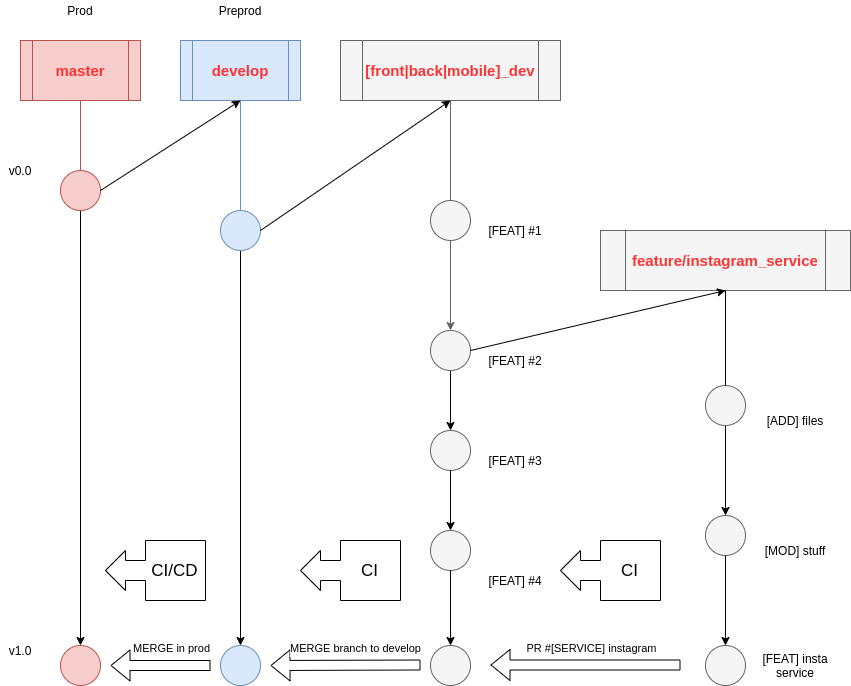

The diagram above was exported from draw.io. Its source (the exported page's mxGraphModel, read from the mxfile embedded in the PNG):
<mxGraphModel dx="1402" dy="763" grid="1" gridSize="10" guides="1" tooltips="1" connect="1" arrows="1" fold="1" page="1" pageScale="1" pageWidth="827" pageHeight="1169" math="0" shadow="0">
  <root>
    <mxCell id="0" />
    <mxCell id="1" parent="0" />
    <mxCell id="z3SeAUirjhf9x5a4jS-G-57" style="edgeStyle=orthogonalEdgeStyle;rounded=0;orthogonalLoop=1;jettySize=auto;html=1;entryX=0.5;entryY=0;entryDx=0;entryDy=0;fontSize=17;" edge="1" parent="1" source="z3SeAUirjhf9x5a4jS-G-1" target="z3SeAUirjhf9x5a4jS-G-56">
      <mxGeometry relative="1" as="geometry" />
    </mxCell>
    <mxCell id="z3SeAUirjhf9x5a4jS-G-1" value="" style="ellipse;whiteSpace=wrap;html=1;aspect=fixed;fillColor=#f8cecc;strokeColor=#b85450;" vertex="1" parent="1">
      <mxGeometry x="100" y="200" width="40" height="40" as="geometry" />
    </mxCell>
    <mxCell id="z3SeAUirjhf9x5a4jS-G-2" value="&lt;font style=&quot;font-size: 15px&quot; color=&quot;#ff3333&quot;&gt;&lt;b&gt;master&lt;/b&gt;&lt;/font&gt;" style="shape=process;whiteSpace=wrap;html=1;backgroundOutline=1;fillColor=#f8cecc;strokeColor=#b85450;" vertex="1" parent="1">
      <mxGeometry x="60" y="70" width="120" height="60" as="geometry" />
    </mxCell>
    <mxCell id="z3SeAUirjhf9x5a4jS-G-3" value="" style="endArrow=none;html=1;entryX=0.5;entryY=1;entryDx=0;entryDy=0;exitX=0.5;exitY=0;exitDx=0;exitDy=0;fillColor=#f8cecc;strokeColor=#b85450;" edge="1" parent="1" source="z3SeAUirjhf9x5a4jS-G-1" target="z3SeAUirjhf9x5a4jS-G-2">
      <mxGeometry width="50" height="50" relative="1" as="geometry">
        <mxPoint x="90" y="190" as="sourcePoint" />
        <mxPoint x="140" y="140" as="targetPoint" />
      </mxGeometry>
    </mxCell>
    <mxCell id="z3SeAUirjhf9x5a4jS-G-4" value="v0.0" style="text;html=1;strokeColor=none;fillColor=none;align=center;verticalAlign=middle;whiteSpace=wrap;rounded=0;" vertex="1" parent="1">
      <mxGeometry x="40" y="190" width="40" height="20" as="geometry" />
    </mxCell>
    <mxCell id="z3SeAUirjhf9x5a4jS-G-45" style="edgeStyle=orthogonalEdgeStyle;rounded=0;orthogonalLoop=1;jettySize=auto;html=1;fontSize=17;entryX=0.5;entryY=0;entryDx=0;entryDy=0;" edge="1" parent="1" source="z3SeAUirjhf9x5a4jS-G-5" target="z3SeAUirjhf9x5a4jS-G-46">
      <mxGeometry relative="1" as="geometry">
        <mxPoint x="280" y="670" as="targetPoint" />
      </mxGeometry>
    </mxCell>
    <mxCell id="z3SeAUirjhf9x5a4jS-G-5" value="" style="ellipse;whiteSpace=wrap;html=1;aspect=fixed;fillColor=#dae8fc;strokeColor=#6c8ebf;" vertex="1" parent="1">
      <mxGeometry x="260" y="240" width="40" height="40" as="geometry" />
    </mxCell>
    <mxCell id="z3SeAUirjhf9x5a4jS-G-6" value="&lt;font style=&quot;font-size: 15px&quot; color=&quot;#ff3333&quot;&gt;&lt;b&gt;develop&lt;/b&gt;&lt;/font&gt;" style="shape=process;whiteSpace=wrap;html=1;backgroundOutline=1;fillColor=#dae8fc;strokeColor=#6c8ebf;" vertex="1" parent="1">
      <mxGeometry x="220" y="70" width="120" height="60" as="geometry" />
    </mxCell>
    <mxCell id="z3SeAUirjhf9x5a4jS-G-7" value="" style="endArrow=none;html=1;entryX=0.5;entryY=1;entryDx=0;entryDy=0;exitX=0.5;exitY=0;exitDx=0;exitDy=0;fillColor=#dae8fc;strokeColor=#6c8ebf;" edge="1" parent="1" source="z3SeAUirjhf9x5a4jS-G-5" target="z3SeAUirjhf9x5a4jS-G-6">
      <mxGeometry width="50" height="50" relative="1" as="geometry">
        <mxPoint x="260" y="190" as="sourcePoint" />
        <mxPoint x="310" y="140" as="targetPoint" />
      </mxGeometry>
    </mxCell>
    <mxCell id="z3SeAUirjhf9x5a4jS-G-8" value="" style="endArrow=classic;html=1;exitX=1;exitY=0.5;exitDx=0;exitDy=0;" edge="1" parent="1" source="z3SeAUirjhf9x5a4jS-G-1">
      <mxGeometry width="50" height="50" relative="1" as="geometry">
        <mxPoint x="160" y="270" as="sourcePoint" />
        <mxPoint x="280" y="130" as="targetPoint" />
      </mxGeometry>
    </mxCell>
    <mxCell id="z3SeAUirjhf9x5a4jS-G-9" value="Prod" style="text;html=1;strokeColor=none;fillColor=none;align=center;verticalAlign=middle;whiteSpace=wrap;rounded=0;" vertex="1" parent="1">
      <mxGeometry x="100" y="30" width="40" height="20" as="geometry" />
    </mxCell>
    <mxCell id="z3SeAUirjhf9x5a4jS-G-10" value="Preprod" style="text;html=1;strokeColor=none;fillColor=none;align=center;verticalAlign=middle;whiteSpace=wrap;rounded=0;" vertex="1" parent="1">
      <mxGeometry x="245" y="30" width="70" height="20" as="geometry" />
    </mxCell>
    <mxCell id="z3SeAUirjhf9x5a4jS-G-19" style="edgeStyle=orthogonalEdgeStyle;rounded=0;orthogonalLoop=1;jettySize=auto;html=1;fillColor=#f5f5f5;strokeColor=#666666;" edge="1" parent="1" source="z3SeAUirjhf9x5a4jS-G-11">
      <mxGeometry relative="1" as="geometry">
        <mxPoint x="490" y="360" as="targetPoint" />
      </mxGeometry>
    </mxCell>
    <mxCell id="z3SeAUirjhf9x5a4jS-G-11" value="" style="ellipse;whiteSpace=wrap;html=1;aspect=fixed;fillColor=#f5f5f5;strokeColor=#666666;fontColor=#333333;" vertex="1" parent="1">
      <mxGeometry x="470" y="230" width="40" height="40" as="geometry" />
    </mxCell>
    <mxCell id="z3SeAUirjhf9x5a4jS-G-12" value="&lt;font style=&quot;font-size: 15px&quot; color=&quot;#ff3333&quot;&gt;&lt;b&gt;[front|back|mobile]_dev&lt;/b&gt;&lt;/font&gt;" style="shape=process;whiteSpace=wrap;html=1;backgroundOutline=1;fillColor=#f5f5f5;strokeColor=#666666;fontColor=#333333;" vertex="1" parent="1">
      <mxGeometry x="380" y="70" width="220" height="60" as="geometry" />
    </mxCell>
    <mxCell id="z3SeAUirjhf9x5a4jS-G-13" value="" style="endArrow=none;html=1;entryX=0.5;entryY=1;entryDx=0;entryDy=0;exitX=0.5;exitY=0;exitDx=0;exitDy=0;fillColor=#f5f5f5;strokeColor=#666666;" edge="1" parent="1" source="z3SeAUirjhf9x5a4jS-G-11" target="z3SeAUirjhf9x5a4jS-G-12">
      <mxGeometry width="50" height="50" relative="1" as="geometry">
        <mxPoint x="410" y="190" as="sourcePoint" />
        <mxPoint x="460" y="140" as="targetPoint" />
      </mxGeometry>
    </mxCell>
    <mxCell id="z3SeAUirjhf9x5a4jS-G-18" value="" style="endArrow=classic;html=1;exitX=1;exitY=0.5;exitDx=0;exitDy=0;entryX=0.5;entryY=1;entryDx=0;entryDy=0;" edge="1" parent="1" source="z3SeAUirjhf9x5a4jS-G-5" target="z3SeAUirjhf9x5a4jS-G-12">
      <mxGeometry width="50" height="50" relative="1" as="geometry">
        <mxPoint x="315" y="260" as="sourcePoint" />
        <mxPoint x="455" y="170" as="targetPoint" />
      </mxGeometry>
    </mxCell>
    <mxCell id="z3SeAUirjhf9x5a4jS-G-39" style="edgeStyle=orthogonalEdgeStyle;rounded=0;orthogonalLoop=1;jettySize=auto;html=1;entryX=0.5;entryY=0;entryDx=0;entryDy=0;" edge="1" parent="1" source="z3SeAUirjhf9x5a4jS-G-20" target="z3SeAUirjhf9x5a4jS-G-40">
      <mxGeometry relative="1" as="geometry">
        <mxPoint x="490" y="680" as="targetPoint" />
      </mxGeometry>
    </mxCell>
    <mxCell id="z3SeAUirjhf9x5a4jS-G-20" value="" style="ellipse;whiteSpace=wrap;html=1;aspect=fixed;fillColor=#f5f5f5;strokeColor=#666666;fontColor=#333333;" vertex="1" parent="1">
      <mxGeometry x="470" y="360" width="40" height="40" as="geometry" />
    </mxCell>
    <mxCell id="z3SeAUirjhf9x5a4jS-G-21" style="edgeStyle=orthogonalEdgeStyle;rounded=0;orthogonalLoop=1;jettySize=auto;html=1;" edge="1" parent="1" source="z3SeAUirjhf9x5a4jS-G-22">
      <mxGeometry relative="1" as="geometry">
        <mxPoint x="765" y="545" as="targetPoint" />
      </mxGeometry>
    </mxCell>
    <mxCell id="z3SeAUirjhf9x5a4jS-G-22" value="" style="ellipse;whiteSpace=wrap;html=1;aspect=fixed;fillColor=#f5f5f5;strokeColor=#666666;fontColor=#333333;" vertex="1" parent="1">
      <mxGeometry x="745" y="415" width="40" height="40" as="geometry" />
    </mxCell>
    <mxCell id="z3SeAUirjhf9x5a4jS-G-24" value="" style="ellipse;whiteSpace=wrap;html=1;aspect=fixed;fillColor=#f5f5f5;strokeColor=#666666;fontColor=#333333;" vertex="1" parent="1">
      <mxGeometry x="745" y="545" width="40" height="40" as="geometry" />
    </mxCell>
    <mxCell id="z3SeAUirjhf9x5a4jS-G-26" value="[FEAT] #1" style="text;html=1;strokeColor=none;fillColor=none;align=center;verticalAlign=middle;whiteSpace=wrap;rounded=0;" vertex="1" parent="1">
      <mxGeometry x="510" y="250" width="90" height="20" as="geometry" />
    </mxCell>
    <mxCell id="z3SeAUirjhf9x5a4jS-G-27" value="[FEAT] #2" style="text;html=1;strokeColor=none;fillColor=none;align=center;verticalAlign=middle;whiteSpace=wrap;rounded=0;" vertex="1" parent="1">
      <mxGeometry x="510" y="380" width="90" height="20" as="geometry" />
    </mxCell>
    <mxCell id="z3SeAUirjhf9x5a4jS-G-29" value="&lt;font color=&quot;#ff3333&quot;&gt;&lt;span style=&quot;font-size: 15px&quot;&gt;&lt;b&gt;feature/instagram_service&lt;/b&gt;&lt;/span&gt;&lt;/font&gt;" style="shape=process;whiteSpace=wrap;html=1;backgroundOutline=1;fillColor=#f5f5f5;strokeColor=#666666;fontColor=#333333;" vertex="1" parent="1">
      <mxGeometry x="640" y="260" width="250" height="60" as="geometry" />
    </mxCell>
    <mxCell id="z3SeAUirjhf9x5a4jS-G-30" value="" style="endArrow=none;html=1;entryX=0.5;entryY=1;entryDx=0;entryDy=0;exitX=0.5;exitY=0;exitDx=0;exitDy=0;" edge="1" parent="1" source="z3SeAUirjhf9x5a4jS-G-22" target="z3SeAUirjhf9x5a4jS-G-29">
      <mxGeometry width="50" height="50" relative="1" as="geometry">
        <mxPoint x="745" y="390" as="sourcePoint" />
        <mxPoint x="795" y="340" as="targetPoint" />
      </mxGeometry>
    </mxCell>
    <mxCell id="z3SeAUirjhf9x5a4jS-G-32" value="" style="endArrow=classic;html=1;entryX=0.5;entryY=1;entryDx=0;entryDy=0;exitX=1;exitY=0.5;exitDx=0;exitDy=0;" edge="1" parent="1" source="z3SeAUirjhf9x5a4jS-G-20" target="z3SeAUirjhf9x5a4jS-G-29">
      <mxGeometry width="50" height="50" relative="1" as="geometry">
        <mxPoint x="610" y="400" as="sourcePoint" />
        <mxPoint x="660" y="350" as="targetPoint" />
      </mxGeometry>
    </mxCell>
    <mxCell id="z3SeAUirjhf9x5a4jS-G-33" value="[ADD] files" style="text;html=1;strokeColor=none;fillColor=none;align=center;verticalAlign=middle;whiteSpace=wrap;rounded=0;" vertex="1" parent="1">
      <mxGeometry x="790" y="440" width="90" height="20" as="geometry" />
    </mxCell>
    <mxCell id="z3SeAUirjhf9x5a4jS-G-34" value="[MOD] stuff" style="text;html=1;strokeColor=none;fillColor=none;align=center;verticalAlign=middle;whiteSpace=wrap;rounded=0;" vertex="1" parent="1">
      <mxGeometry x="790" y="570" width="90" height="20" as="geometry" />
    </mxCell>
    <mxCell id="z3SeAUirjhf9x5a4jS-G-36" style="edgeStyle=orthogonalEdgeStyle;rounded=0;orthogonalLoop=1;jettySize=auto;html=1;" edge="1" parent="1">
      <mxGeometry relative="1" as="geometry">
        <mxPoint x="765" y="675" as="targetPoint" />
        <mxPoint x="765" y="585" as="sourcePoint" />
      </mxGeometry>
    </mxCell>
    <mxCell id="z3SeAUirjhf9x5a4jS-G-37" value="" style="ellipse;whiteSpace=wrap;html=1;aspect=fixed;fillColor=#f5f5f5;strokeColor=#666666;fontColor=#333333;" vertex="1" parent="1">
      <mxGeometry x="745" y="675" width="40" height="40" as="geometry" />
    </mxCell>
    <mxCell id="z3SeAUirjhf9x5a4jS-G-38" value="[FEAT] insta service" style="text;html=1;strokeColor=none;fillColor=none;align=center;verticalAlign=middle;whiteSpace=wrap;rounded=0;" vertex="1" parent="1">
      <mxGeometry x="790" y="685" width="90" height="20" as="geometry" />
    </mxCell>
    <mxCell id="z3SeAUirjhf9x5a4jS-G-40" value="" style="ellipse;whiteSpace=wrap;html=1;aspect=fixed;fillColor=#f5f5f5;strokeColor=#666666;fontColor=#333333;" vertex="1" parent="1">
      <mxGeometry x="470" y="460" width="40" height="40" as="geometry" />
    </mxCell>
    <mxCell id="z3SeAUirjhf9x5a4jS-G-42" value="" style="shape=flexArrow;endArrow=classic;html=1;" edge="1" parent="1">
      <mxGeometry width="50" height="50" relative="1" as="geometry">
        <mxPoint x="720" y="694.5" as="sourcePoint" />
        <mxPoint x="530" y="694.5" as="targetPoint" />
      </mxGeometry>
    </mxCell>
    <mxCell id="z3SeAUirjhf9x5a4jS-G-43" value="&lt;font style=&quot;font-size: 11px&quot;&gt;PR #[SERVICE] instagram&lt;/font&gt;" style="edgeLabel;html=1;align=center;verticalAlign=middle;resizable=0;points=[];fontSize=17;" vertex="1" connectable="0" parent="z3SeAUirjhf9x5a4jS-G-42">
      <mxGeometry x="0.1789" relative="1" as="geometry">
        <mxPoint x="22" y="-19.5" as="offset" />
      </mxGeometry>
    </mxCell>
    <mxCell id="z3SeAUirjhf9x5a4jS-G-46" value="" style="ellipse;whiteSpace=wrap;html=1;aspect=fixed;fillColor=#dae8fc;strokeColor=#6c8ebf;" vertex="1" parent="1">
      <mxGeometry x="260" y="675" width="40" height="40" as="geometry" />
    </mxCell>
    <mxCell id="z3SeAUirjhf9x5a4jS-G-47" style="edgeStyle=orthogonalEdgeStyle;rounded=0;orthogonalLoop=1;jettySize=auto;html=1;entryX=0.5;entryY=0;entryDx=0;entryDy=0;" edge="1" parent="1" target="z3SeAUirjhf9x5a4jS-G-48">
      <mxGeometry relative="1" as="geometry">
        <mxPoint x="490" y="780" as="targetPoint" />
        <mxPoint x="490" y="500" as="sourcePoint" />
      </mxGeometry>
    </mxCell>
    <mxCell id="z3SeAUirjhf9x5a4jS-G-48" value="" style="ellipse;whiteSpace=wrap;html=1;aspect=fixed;fillColor=#f5f5f5;strokeColor=#666666;fontColor=#333333;" vertex="1" parent="1">
      <mxGeometry x="470" y="560" width="40" height="40" as="geometry" />
    </mxCell>
    <mxCell id="z3SeAUirjhf9x5a4jS-G-49" style="edgeStyle=orthogonalEdgeStyle;rounded=0;orthogonalLoop=1;jettySize=auto;html=1;entryX=0.5;entryY=0;entryDx=0;entryDy=0;exitX=0.5;exitY=1;exitDx=0;exitDy=0;" edge="1" parent="1" target="z3SeAUirjhf9x5a4jS-G-50" source="z3SeAUirjhf9x5a4jS-G-48">
      <mxGeometry relative="1" as="geometry">
        <mxPoint x="490" y="895" as="targetPoint" />
        <mxPoint x="490" y="615" as="sourcePoint" />
      </mxGeometry>
    </mxCell>
    <mxCell id="z3SeAUirjhf9x5a4jS-G-50" value="" style="ellipse;whiteSpace=wrap;html=1;aspect=fixed;fillColor=#f5f5f5;strokeColor=#666666;fontColor=#333333;" vertex="1" parent="1">
      <mxGeometry x="470" y="675" width="40" height="40" as="geometry" />
    </mxCell>
    <mxCell id="z3SeAUirjhf9x5a4jS-G-52" value="[FEAT] #3" style="text;html=1;strokeColor=none;fillColor=none;align=center;verticalAlign=middle;whiteSpace=wrap;rounded=0;" vertex="1" parent="1">
      <mxGeometry x="510" y="480" width="90" height="20" as="geometry" />
    </mxCell>
    <mxCell id="z3SeAUirjhf9x5a4jS-G-53" value="[FEAT] #4" style="text;html=1;strokeColor=none;fillColor=none;align=center;verticalAlign=middle;whiteSpace=wrap;rounded=0;" vertex="1" parent="1">
      <mxGeometry x="510" y="600" width="90" height="20" as="geometry" />
    </mxCell>
    <mxCell id="z3SeAUirjhf9x5a4jS-G-54" value="" style="shape=flexArrow;endArrow=classic;html=1;" edge="1" parent="1">
      <mxGeometry width="50" height="50" relative="1" as="geometry">
        <mxPoint x="460" y="694.5" as="sourcePoint" />
        <mxPoint x="310" y="695" as="targetPoint" />
      </mxGeometry>
    </mxCell>
    <mxCell id="z3SeAUirjhf9x5a4jS-G-55" value="&lt;font style=&quot;font-size: 11px&quot;&gt;MERGE branch to develop&lt;/font&gt;" style="edgeLabel;html=1;align=center;verticalAlign=middle;resizable=0;points=[];fontSize=17;" vertex="1" connectable="0" parent="z3SeAUirjhf9x5a4jS-G-54">
      <mxGeometry x="0.1789" relative="1" as="geometry">
        <mxPoint x="22" y="-19.5" as="offset" />
      </mxGeometry>
    </mxCell>
    <mxCell id="z3SeAUirjhf9x5a4jS-G-56" value="" style="ellipse;whiteSpace=wrap;html=1;aspect=fixed;fillColor=#f8cecc;strokeColor=#b85450;" vertex="1" parent="1">
      <mxGeometry x="100" y="675" width="40" height="40" as="geometry" />
    </mxCell>
    <mxCell id="z3SeAUirjhf9x5a4jS-G-58" value="v1.0" style="text;html=1;strokeColor=none;fillColor=none;align=center;verticalAlign=middle;whiteSpace=wrap;rounded=0;" vertex="1" parent="1">
      <mxGeometry x="40" y="670" width="40" height="20" as="geometry" />
    </mxCell>
    <mxCell id="z3SeAUirjhf9x5a4jS-G-59" value="" style="shape=flexArrow;endArrow=classic;html=1;" edge="1" parent="1">
      <mxGeometry width="50" height="50" relative="1" as="geometry">
        <mxPoint x="250" y="695" as="sourcePoint" />
        <mxPoint x="150" y="695" as="targetPoint" />
      </mxGeometry>
    </mxCell>
    <mxCell id="z3SeAUirjhf9x5a4jS-G-60" value="&lt;font style=&quot;font-size: 11px&quot;&gt;MERGE in prod&lt;br&gt;&lt;/font&gt;" style="edgeLabel;html=1;align=center;verticalAlign=middle;resizable=0;points=[];fontSize=17;" vertex="1" connectable="0" parent="z3SeAUirjhf9x5a4jS-G-59">
      <mxGeometry x="0.1789" relative="1" as="geometry">
        <mxPoint x="19" y="-20" as="offset" />
      </mxGeometry>
    </mxCell>
    <mxCell id="z3SeAUirjhf9x5a4jS-G-61" value="&amp;nbsp; &amp;nbsp; &amp;nbsp; &amp;nbsp; CI/CD" style="html=1;shadow=0;dashed=0;align=center;verticalAlign=middle;shape=mxgraph.arrows2.calloutArrow;dy=10;dx=20;notch=60;arrowHead=10;fontSize=17;direction=west;" vertex="1" parent="1">
      <mxGeometry x="145" y="570" width="100" height="60" as="geometry" />
    </mxCell>
    <mxCell id="z3SeAUirjhf9x5a4jS-G-62" value="&amp;nbsp; &amp;nbsp; &amp;nbsp; &amp;nbsp; CI" style="html=1;shadow=0;dashed=0;align=center;verticalAlign=middle;shape=mxgraph.arrows2.calloutArrow;dy=10;dx=20;notch=60;arrowHead=10;fontSize=17;direction=west;" vertex="1" parent="1">
      <mxGeometry x="340" y="570" width="100" height="60" as="geometry" />
    </mxCell>
    <mxCell id="z3SeAUirjhf9x5a4jS-G-63" value="&amp;nbsp; &amp;nbsp; &amp;nbsp; &amp;nbsp; CI" style="html=1;shadow=0;dashed=0;align=center;verticalAlign=middle;shape=mxgraph.arrows2.calloutArrow;dy=10;dx=20;notch=60;arrowHead=10;fontSize=17;direction=west;" vertex="1" parent="1">
      <mxGeometry x="600" y="570" width="100" height="60" as="geometry" />
    </mxCell>
  </root>
</mxGraphModel>